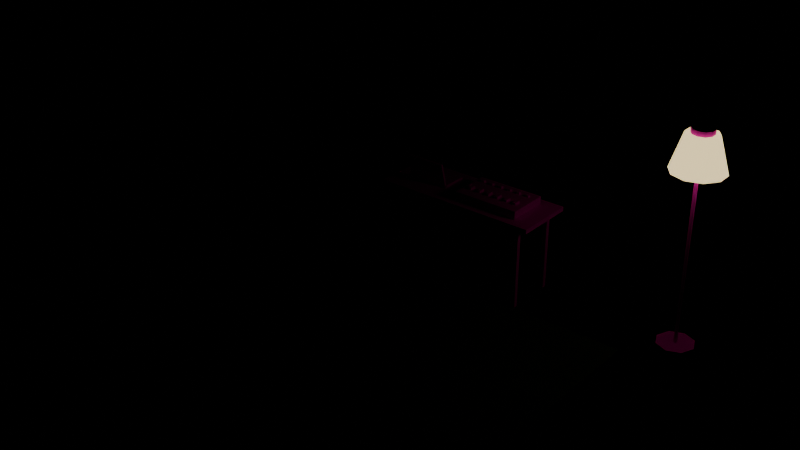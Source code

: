 # Source: lwf_stage_set_electronic_v1.blend  (saved by Blender 4.1.24; exported with 4.5.12 LTS)
import bpy
from mathutils import Matrix  # noqa: F401  (used for matrix-valued properties, if any)

bpy.ops.wm.read_factory_settings(use_empty=True)
scene = bpy.context.scene
scene.name = 'Scene'

# ---- images (referenced by path relative to the original .blend; pixels are not part of the script)
import os
ASSET_DIR = os.environ.get("B2B_ASSET_DIR", "")  # directory of the original .blend (textures are referenced by path, not embedded)
HERE = os.path.dirname(os.path.abspath(__file__))  # packed textures are extracted next to this script under _unpacked/

def load_image(name, relpath, width, height, colorspace="sRGB"):
    """Load a texture the original file referenced (path relative to the .blend, or extracted next to this script)."""
    p = next((c for c in (os.path.join(HERE, relpath), os.path.join(ASSET_DIR, relpath)) if relpath and os.path.exists(c)), "")
    if p:
        img = bpy.data.images.load(p, check_existing=True)
        img.name = name
    else:  # same state as the original file: an image datablock whose file is absent (Cycles renders it pink)
        img = bpy.data.images.new(name, width, height)
        img.source = "FILE"
        img.filepath = "//" + (relpath or name)
    img.colorspace_settings.name = colorspace
    return img
img_stage_set_palette_png = load_image('stage_set_palette.png', 'stage_set_palette.png', 1024, 1024, 'sRGB')

# ---- materials (node trees are filled in below, after node groups)
mat_lwf_stageset_rug = bpy.data.materials.new('LWF_StageSet_Rug')
mat_lwf_stageset_rug.use_transparent_shadow = False
mat_lwf_stageset_lampglow = bpy.data.materials.new('LWF_StageSet_LampGlow')
mat_lwf_stageset_lampglow.use_transparent_shadow = False
mat_lwf_stageset_mattepalette = bpy.data.materials.new('LWF_StageSet_MattePalette')
mat_lwf_stageset_mattepalette.use_transparent_shadow = False

# ---- material node trees
mat_lwf_stageset_rug.use_nodes = True; mat_lwf_stageset_rug.node_tree.nodes.clear()
_N = mat_lwf_stageset_rug.node_tree.nodes; _L = mat_lwf_stageset_rug.node_tree.links
n0 = _N.new('ShaderNodeBsdfPrincipled'); n0.name = 'Principled BSDF'; n0.location = (10, 300)
n0.inputs[0].default_value = (0.02843, 0.06848, 0.0356, 1.0)
n0.inputs[2].default_value = 0.95
n1 = _N.new('ShaderNodeOutputMaterial'); n1.name = 'Material Output'; n1.location = (300, 300)
_L.new(n0.outputs[0], n1.inputs[0])
n1.is_active_output = True
mat_lwf_stageset_lampglow.use_nodes = True; mat_lwf_stageset_lampglow.node_tree.nodes.clear()
_N = mat_lwf_stageset_lampglow.node_tree.nodes; _L = mat_lwf_stageset_lampglow.node_tree.links
n0 = _N.new('ShaderNodeBsdfPrincipled'); n0.name = 'Principled BSDF'; n0.location = (10, 300)
n0.inputs[0].default_value = (0.8879, 0.6939, 0.3515, 1.0)
n0.inputs[2].default_value = 0.95
n0.inputs[27].default_value = (0.8879, 0.6939, 0.3515, 1.0)
n0.inputs[28].default_value = 1.5
n1 = _N.new('ShaderNodeOutputMaterial'); n1.name = 'Material Output'; n1.location = (300, 300)
_L.new(n0.outputs[0], n1.inputs[0])
n1.is_active_output = True
mat_lwf_stageset_mattepalette.use_nodes = True; mat_lwf_stageset_mattepalette.node_tree.nodes.clear()
_N = mat_lwf_stageset_mattepalette.node_tree.nodes; _L = mat_lwf_stageset_mattepalette.node_tree.links
n0 = _N.new('ShaderNodeBsdfPrincipled'); n0.name = 'Principled BSDF'; n0.location = (10, 300)
n0.inputs[2].default_value = 0.9
n1 = _N.new('ShaderNodeOutputMaterial'); n1.name = 'Material Output'; n1.location = (300, 300)
n2 = _N.new('ShaderNodeTexImage'); n2.name = 'Image Texture'; n2.location = (0, 0)
n2.image = img_stage_set_palette_png
n2.interpolation = 'Closest'
_L.new(n0.outputs[0], n1.inputs[0])
_L.new(n2.outputs[0], n0.inputs[0])
n1.is_active_output = True

# ---- meshes
me_rug = bpy.data.meshes.new('Rug')
me_rug.from_pydata([(-1.5, -0.7, 1.2), (-1.5, -0.7, 1.215), (-1.5, 1.5, 1.2), (-1.5, 1.5, 1.215), (2.1, -0.7, 1.2), (2.1, -0.7, 1.215), (2.1, 1.5, 1.2), (2.1, 1.5, 1.215)], [], [(0, 1, 3, 2), (2, 3, 7, 6), (6, 7, 5, 4), (4, 5, 1, 0), (2, 6, 4, 0), (7, 3, 1, 5)])
_uv = me_rug.uv_layers.new(name='UVMap')
_uv.uv.foreach_set('vector', [0.03125, 0.5, 0.03125, 0.5, 0.03125, 0.5, 0.03125, 0.5, 0.03125, 0.5, 0.03125, 0.5, 0.03125, 0.5, 0.03125, 0.5, 0.03125, 0.5, 0.03125, 0.5, 0.03125, 0.5, 0.03125, 0.5, 0.03125, 0.5, 0.03125, 0.5, 0.03125, 0.5, 0.03125, 0.5, 0.03125, 0.5, 0.03125, 0.5, 0.03125, 0.5, 0.03125, 0.5, 0.03125, 0.5, 0.03125, 0.5, 0.03125, 0.5, 0.03125, 0.5])
me_rug.materials.append(mat_lwf_stageset_rug)
me_rug.update()
me_lampshade = bpy.data.meshes.new('LampShade')
me_lampshade.from_pydata([(2.4, 2.07, 2.71), (2.4, 1.98, 3.01), (2.529, 2.028, 2.71), (2.476, 1.955, 3.01), (2.609, 1.918, 2.71), (2.524, 1.89, 3.01), (2.609, 1.782, 2.71), (2.524, 1.81, 3.01), (2.529, 1.672, 2.71), (2.476, 1.745, 3.01), (2.4, 1.63, 2.71), (2.4, 1.72, 3.01), (2.271, 1.672, 2.71), (2.324, 1.745, 3.01), (2.191, 1.782, 2.71), (2.276, 1.81, 3.01), (2.191, 1.918, 2.71), (2.276, 1.89, 3.01), (2.271, 2.028, 2.71), (2.324, 1.955, 3.01)], [], [(0, 1, 3, 2), (2, 3, 5, 4), (4, 5, 7, 6), (6, 7, 9, 8), (8, 9, 11, 10), (10, 11, 13, 12), (12, 13, 15, 14), (14, 15, 17, 16), (3, 1, 19, 17, 15, 13, 11, 9, 7, 5), (16, 17, 19, 18), (18, 19, 1, 0), (0, 2, 4, 6, 8, 10, 12, 14, 16, 18)])
_uv = me_lampshade.uv_layers.new(name='UVMap')
_uv.uv.foreach_set('vector', [0.03125, 0.5, 0.03125, 0.5, 0.03125, 0.5, 0.03125, 0.5, 0.03125, 0.5, 0.03125, 0.5, 0.03125, 0.5, 0.03125, 0.5, 0.03125, 0.5, 0.03125, 0.5, 0.03125, 0.5, 0.03125, 0.5, 0.03125, 0.5, 0.03125, 0.5, 0.03125, 0.5, 0.03125, 0.5, 0.03125, 0.5, 0.03125, 0.5, 0.03125, 0.5, 0.03125, 0.5, 0.03125, 0.5, 0.03125, 0.5, 0.03125, 0.5, 0.03125, 0.5, 0.03125, 0.5, 0.03125, 0.5, 0.03125, 0.5, 0.03125, 0.5, 0.03125, 0.5, 0.03125, 0.5, 0.03125, 0.5, 0.03125, 0.5, 0.03125, 0.5, 0.03125, 0.5, 0.03125, 0.5, 0.03125, 0.5, 0.03125, 0.5, 0.03125, 0.5, 0.03125, 0.5, 0.03125, 0.5, 0.03125, 0.5, 0.03125, 0.5, 0.03125, 0.5, 0.03125, 0.5, 0.03125, 0.5, 0.03125, 0.5, 0.03125, 0.5, 0.03125, 0.5, 0.03125, 0.5, 0.03125, 0.5, 0.03125, 0.5, 0.03125, 0.5, 0.03125, 0.5, 0.03125, 0.5, 0.03125, 0.5, 0.03125, 0.5, 0.03125, 0.5, 0.03125, 0.5, 0.03125, 0.5, 0.03125, 0.5])
me_lampshade.materials.append(mat_lwf_stageset_lampglow)
me_lampshade.update()
me_props = bpy.data.meshes.new('Props')
me_props.from_pydata([(-0.3, 1.475, 1.94), (-0.3, 1.475, 1.98), (2.4, 2.01, 1.2), (2.4, 2.01, 1.24), (2.513, 1.963, 1.2), (2.513, 1.963, 1.24), (2.56, 1.85, 1.2), (2.56, 1.85, 1.24), (2.513, 1.737, 1.2), (2.513, 1.737, 1.24), (2.4, 1.69, 1.2), (2.4, 1.69, 1.24), (2.287, 1.737, 1.2), (2.287, 1.737, 1.24), (2.24, 1.85, 1.2), (2.24, 1.85, 1.24), (2.287, 1.963, 1.2), (2.287, 1.963, 1.24), (2.4, 1.865, 1.24), (2.4, 1.865, 2.84), (2.413, 1.858, 1.24), (2.413, 1.858, 2.84), (2.413, 1.842, 1.24), (2.413, 1.842, 2.84), (2.4, 1.835, 1.24), (2.4, 1.835, 2.84), (2.387, 1.842, 1.24), (2.387, 1.842, 2.84), (2.387, 1.858, 1.24), (2.387, 1.858, 2.84), (2.4, 1.94, 3.01), (2.4, 1.94, 3.05), (2.453, 1.923, 3.01), (2.453, 1.923, 3.05), (2.486, 1.878, 3.01), (2.486, 1.878, 3.05), (2.486, 1.822, 3.01), (2.486, 1.822, 3.05), (2.453, 1.777, 3.01), (2.453, 1.777, 3.05), (2.4, 1.76, 3.01), (2.4, 1.76, 3.05), (2.347, 1.777, 3.01), (2.347, 1.777, 3.05), (2.314, 1.822, 3.01), (2.314, 1.822, 3.05), (2.314, 1.878, 3.01), (2.314, 1.878, 3.05), (2.347, 1.923, 3.01), (2.347, 1.923, 3.05), (-0.3, 2.025, 1.94), (-0.3, 2.025, 1.98), (1.2, 1.475, 1.94), (1.2, 1.475, 1.98), (1.2, 2.025, 1.94), (1.2, 2.025, 1.98), (-0.2, 1.945, 1.2), (-0.2, 1.945, 1.94), (-0.2, 1.985, 1.2), (-0.2, 1.985, 1.94), (-0.16, 1.945, 1.2), (-0.16, 1.945, 1.94), (-0.16, 1.985, 1.2), (-0.16, 1.985, 1.94), (-0.2, 1.515, 1.2), (-0.2, 1.515, 1.94), (-0.2, 1.555, 1.2), (-0.2, 1.555, 1.94), (-0.16, 1.515, 1.2), (-0.16, 1.515, 1.94), (-0.16, 1.555, 1.2), (-0.16, 1.555, 1.94), (1.06, 1.945, 1.2), (1.06, 1.945, 1.94), (1.06, 1.985, 1.2), (1.06, 1.985, 1.94), (1.1, 1.945, 1.2), (1.1, 1.945, 1.94), (1.1, 1.985, 1.2), (1.1, 1.985, 1.94), (1.06, 1.515, 1.2), (1.06, 1.515, 1.94), (1.06, 1.555, 1.2), (1.06, 1.555, 1.94), (1.1, 1.515, 1.2), (1.1, 1.515, 1.94), (1.1, 1.555, 1.2), (1.1, 1.555, 1.94), (-0.13, 1.675, 1.98), (-0.13, 1.675, 2.0), (-0.13, 1.925, 1.98), (-0.13, 1.925, 2.0), (0.23, 1.675, 1.98), (0.23, 1.675, 2.0), (0.23, 1.925, 1.98), (0.23, 1.925, 2.0), (-0.13, 1.681, 1.982), (-0.13, 1.619, 2.213), (-0.13, 1.701, 1.987), (-0.13, 1.639, 2.218), (0.23, 1.681, 1.982), (0.23, 1.619, 2.213), (0.23, 1.701, 1.987), (0.23, 1.639, 2.218), (0.43, 1.56, 1.985), (0.43, 1.56, 2.055), (0.43, 1.94, 1.985), (0.43, 1.94, 2.055), (1.03, 1.56, 1.985), (1.03, 1.56, 2.055), (1.03, 1.94, 1.985), (1.03, 1.94, 2.055), (0.485, 1.66, 2.055), (0.485, 1.66, 2.075), (0.485, 1.72, 2.055), (0.485, 1.72, 2.075), (0.515, 1.66, 2.055), (0.515, 1.66, 2.075), (0.515, 1.72, 2.055), (0.515, 1.72, 2.075), (0.485, 1.845, 2.055), (0.485, 1.845, 2.075), (0.485, 1.875, 2.055), (0.485, 1.875, 2.075), (0.515, 1.845, 2.055), (0.515, 1.845, 2.075), (0.515, 1.875, 2.055), (0.515, 1.875, 2.075), (0.575, 1.66, 2.055), (0.575, 1.66, 2.075), (0.575, 1.72, 2.055), (0.575, 1.72, 2.075), (0.605, 1.66, 2.055), (0.605, 1.66, 2.075), (0.605, 1.72, 2.055), (0.605, 1.72, 2.075), (0.575, 1.845, 2.055), (0.575, 1.845, 2.075), (0.575, 1.875, 2.055), (0.575, 1.875, 2.075), (0.605, 1.845, 2.055), (0.605, 1.845, 2.075), (0.605, 1.875, 2.055), (0.605, 1.875, 2.075), (0.665, 1.66, 2.055), (0.665, 1.66, 2.075), (0.665, 1.72, 2.055), (0.665, 1.72, 2.075), (0.695, 1.66, 2.055), (0.695, 1.66, 2.075), (0.695, 1.72, 2.055), (0.695, 1.72, 2.075), (0.665, 1.845, 2.055), (0.665, 1.845, 2.075), (0.665, 1.875, 2.055), (0.665, 1.875, 2.075), (0.695, 1.845, 2.055), (0.695, 1.845, 2.075), (0.695, 1.875, 2.055), (0.695, 1.875, 2.075), (0.755, 1.66, 2.055), (0.755, 1.66, 2.075), (0.755, 1.72, 2.055), (0.755, 1.72, 2.075), (0.785, 1.66, 2.055), (0.785, 1.66, 2.075), (0.785, 1.72, 2.055), (0.785, 1.72, 2.075), (0.755, 1.845, 2.055), (0.755, 1.845, 2.075), (0.755, 1.875, 2.055), (0.755, 1.875, 2.075), (0.785, 1.845, 2.055), (0.785, 1.845, 2.075), (0.785, 1.875, 2.055), (0.785, 1.875, 2.075), (0.845, 1.66, 2.055), (0.845, 1.66, 2.075), (0.845, 1.72, 2.055), (0.845, 1.72, 2.075), (0.875, 1.66, 2.055), (0.875, 1.66, 2.075), (0.875, 1.72, 2.055), (0.875, 1.72, 2.075), (0.845, 1.845, 2.055), (0.845, 1.845, 2.075), (0.845, 1.875, 2.055), (0.845, 1.875, 2.075), (0.875, 1.845, 2.055), (0.875, 1.845, 2.075), (0.875, 1.875, 2.055), (0.875, 1.875, 2.075), (0.935, 1.66, 2.055), (0.935, 1.66, 2.075), (0.935, 1.72, 2.055), (0.935, 1.72, 2.075), (0.965, 1.66, 2.055), (0.965, 1.66, 2.075), (0.965, 1.72, 2.055), (0.965, 1.72, 2.075), (0.935, 1.845, 2.055), (0.935, 1.845, 2.075), (0.935, 1.875, 2.055), (0.935, 1.875, 2.075), (0.965, 1.845, 2.055), (0.965, 1.845, 2.075), (0.965, 1.875, 2.055), (0.965, 1.875, 2.075)], [], [(22, 24, 26, 28, 18, 20), (30, 31, 33, 32), (2, 3, 5, 4), (26, 27, 29, 28), (20, 21, 23, 22), (4, 5, 7, 6), (24, 25, 27, 26), (34, 35, 37, 36), (6, 7, 9, 8), (68, 69, 65, 64), (32, 33, 35, 34), (8, 9, 11, 10), (62, 63, 61, 60), (18, 19, 21, 20), (10, 11, 13, 12), (22, 23, 25, 24), (70, 71, 69, 68), (12, 13, 15, 14), (5, 3, 17, 15, 13, 11, 9, 7), (58, 59, 63, 62), (14, 15, 17, 16), (71, 67, 65, 69), (56, 57, 59, 58), (16, 17, 3, 2), (2, 4, 6, 8, 10, 12, 14, 16), (72, 73, 75, 74), (55, 51, 1, 53), (28, 29, 19, 18), (29, 27, 25, 23, 21, 19), (36, 37, 39, 38), (66, 67, 71, 70), (50, 54, 52, 0), (38, 39, 41, 40), (64, 65, 67, 66), (52, 53, 1, 0), (40, 41, 43, 42), (63, 59, 57, 61), (54, 55, 53, 52), (42, 43, 45, 44), (58, 62, 60, 56), (50, 51, 55, 54), (44, 45, 47, 46), (33, 31, 49, 47, 45, 43, 41, 39, 37, 35), (0, 1, 51, 50), (46, 47, 49, 48), (66, 70, 68, 64), (60, 61, 57, 56), (48, 49, 31, 30), (34, 36, 38, 40, 42, 44, 46, 48, 30, 32), (74, 75, 79, 78), (78, 79, 77, 76), (76, 77, 73, 72), (74, 78, 76, 72), (79, 75, 73, 77), (80, 81, 83, 82), (82, 83, 87, 86), (86, 87, 85, 84), (84, 85, 81, 80), (82, 86, 84, 80), (87, 83, 81, 85), (88, 89, 91, 90), (90, 91, 95, 94), (94, 95, 93, 92), (92, 93, 89, 88), (90, 94, 92, 88), (95, 91, 89, 93), (96, 97, 99, 98), (98, 99, 103, 102), (102, 103, 101, 100), (100, 101, 97, 96), (98, 102, 100, 96), (103, 99, 97, 101), (104, 105, 107, 106), (106, 107, 111, 110), (110, 111, 109, 108), (108, 109, 105, 104), (106, 110, 108, 104), (111, 107, 105, 109), (112, 113, 115, 114), (114, 115, 119, 118), (118, 119, 117, 116), (116, 117, 113, 112), (114, 118, 116, 112), (119, 115, 113, 117), (120, 121, 123, 122), (122, 123, 127, 126), (126, 127, 125, 124), (124, 125, 121, 120), (122, 126, 124, 120), (127, 123, 121, 125), (128, 129, 131, 130), (130, 131, 135, 134), (134, 135, 133, 132), (132, 133, 129, 128), (130, 134, 132, 128), (135, 131, 129, 133), (136, 137, 139, 138), (138, 139, 143, 142), (142, 143, 141, 140), (140, 141, 137, 136), (138, 142, 140, 136), (143, 139, 137, 141), (144, 145, 147, 146), (146, 147, 151, 150), (150, 151, 149, 148), (148, 149, 145, 144), (146, 150, 148, 144), (151, 147, 145, 149), (152, 153, 155, 154), (154, 155, 159, 158), (158, 159, 157, 156), (156, 157, 153, 152), (154, 158, 156, 152), (159, 155, 153, 157), (160, 161, 163, 162), (162, 163, 167, 166), (166, 167, 165, 164), (164, 165, 161, 160), (162, 166, 164, 160), (167, 163, 161, 165), (168, 169, 171, 170), (170, 171, 175, 174), (174, 175, 173, 172), (172, 173, 169, 168), (170, 174, 172, 168), (175, 171, 169, 173), (176, 177, 179, 178), (178, 179, 183, 182), (182, 183, 181, 180), (180, 181, 177, 176), (178, 182, 180, 176), (183, 179, 177, 181), (184, 185, 187, 186), (186, 187, 191, 190), (190, 191, 189, 188), (188, 189, 185, 184), (186, 190, 188, 184), (191, 187, 185, 189), (192, 193, 195, 194), (194, 195, 199, 198), (198, 199, 197, 196), (196, 197, 193, 192), (194, 198, 196, 192), (199, 195, 193, 197), (200, 201, 203, 202), (202, 203, 207, 206), (206, 207, 205, 204), (204, 205, 201, 200), (202, 206, 204, 200), (207, 203, 201, 205)])
_uv = me_props.uv_layers.new(name='UVMap')
_uv.uv.foreach_set('vector', [0.03125, 0.5, 0.03125, 0.5, 0.03125, 0.5, 0.03125, 0.5, 0.03125, 0.5, 0.03125, 0.5, 0.5312, 0.5, 0.5312, 0.5, 0.5312, 0.5, 0.5312, 0.5, 0.03125, 0.5, 0.03125, 0.5, 0.03125, 0.5, 0.03125, 0.5, 0.03125, 0.5, 0.03125, 0.5, 0.03125, 0.5, 0.03125, 0.5, 0.03125, 0.5, 0.03125, 0.5, 0.03125, 0.5, 0.03125, 0.5, 0.03125, 0.5, 0.03125, 0.5, 0.03125, 0.5, 0.03125, 0.5, 0.03125, 0.5, 0.03125, 0.5, 0.03125, 0.5, 0.03125, 0.5, 0.5312, 0.5, 0.5312, 0.5, 0.5312, 0.5, 0.5312, 0.5, 0.03125, 0.5, 0.03125, 0.5, 0.03125, 0.5, 0.03125, 0.5, 0.7812, 0.5, 0.7812, 0.5, 0.7812, 0.5, 0.7812, 0.5, 0.5312, 0.5, 0.5312, 0.5, 0.5312, 0.5, 0.5312, 0.5, 0.03125, 0.5, 0.03125, 0.5, 0.03125, 0.5, 0.03125, 0.5, 0.7812, 0.5, 0.7812, 0.5, 0.7812, 0.5, 0.7812, 0.5, 0.03125, 0.5, 0.03125, 0.5, 0.03125, 0.5, 0.03125, 0.5, 0.03125, 0.5, 0.03125, 0.5, 0.03125, 0.5, 0.03125, 0.5, 0.03125, 0.5, 0.03125, 0.5, 0.03125, 0.5, 0.03125, 0.5, 0.7812, 0.5, 0.7812, 0.5, 0.7812, 0.5, 0.7812, 0.5, 0.03125, 0.5, 0.03125, 0.5, 0.03125, 0.5, 0.03125, 0.5, 0.03125, 0.5, 0.03125, 0.5, 0.03125, 0.5, 0.03125, 0.5, 0.03125, 0.5, 0.03125, 0.5, 0.03125, 0.5, 0.03125, 0.5, 0.7812, 0.5, 0.7812, 0.5, 0.7812, 0.5, 0.7812, 0.5, 0.03125, 0.5, 0.03125, 0.5, 0.03125, 0.5, 0.03125, 0.5, 0.7812, 0.5, 0.7812, 0.5, 0.7812, 0.5, 0.7812, 0.5, 0.7812, 0.5, 0.7812, 0.5, 0.7812, 0.5, 0.7812, 0.5, 0.03125, 0.5, 0.03125, 0.5, 0.03125, 0.5, 0.03125, 0.5, 0.03125, 0.5, 0.03125, 0.5, 0.03125, 0.5, 0.03125, 0.5, 0.03125, 0.5, 0.03125, 0.5, 0.03125, 0.5, 0.03125, 0.5, 0.7812, 0.5, 0.7812, 0.5, 0.7812, 0.5, 0.7812, 0.5, 0.7188, 0.5, 0.7188, 0.5, 0.7188, 0.5, 0.7188, 0.5, 0.03125, 0.5, 0.03125, 0.5, 0.03125, 0.5, 0.03125, 0.5, 0.03125, 0.5, 0.03125, 0.5, 0.03125, 0.5, 0.03125, 0.5, 0.03125, 0.5, 0.03125, 0.5, 0.5312, 0.5, 0.5312, 0.5, 0.5312, 0.5, 0.5312, 0.5, 0.7812, 0.5, 0.7812, 0.5, 0.7812, 0.5, 0.7812, 0.5, 0.7188, 0.5, 0.7188, 0.5, 0.7188, 0.5, 0.7188, 0.5, 0.5312, 0.5, 0.5312, 0.5, 0.5312, 0.5, 0.5312, 0.5, 0.7812, 0.5, 0.7812, 0.5, 0.7812, 0.5, 0.7812, 0.5, 0.7188, 0.5, 0.7188, 0.5, 0.7188, 0.5, 0.7188, 0.5, 0.5312, 0.5, 0.5312, 0.5, 0.5312, 0.5, 0.5312, 0.5, 0.7812, 0.5, 0.7812, 0.5, 0.7812, 0.5, 0.7812, 0.5, 0.7188, 0.5, 0.7188, 0.5, 0.7188, 0.5, 0.7188, 0.5, 0.5312, 0.5, 0.5312, 0.5, 0.5312, 0.5, 0.5312, 0.5, 0.7812, 0.5, 0.7812, 0.5, 0.7812, 0.5, 0.7812, 0.5, 0.7188, 0.5, 0.7188, 0.5, 0.7188, 0.5, 0.7188, 0.5, 0.5312, 0.5, 0.5312, 0.5, 0.5312, 0.5, 0.5312, 0.5, 0.5312, 0.5, 0.5312, 0.5, 0.5312, 0.5, 0.5312, 0.5, 0.5312, 0.5, 0.5312, 0.5, 0.5312, 0.5, 0.5312, 0.5, 0.5312, 0.5, 0.5312, 0.5, 0.7188, 0.5, 0.7188, 0.5, 0.7188, 0.5, 0.7188, 0.5, 0.5312, 0.5, 0.5312, 0.5, 0.5312, 0.5, 0.5312, 0.5, 0.7812, 0.5, 0.7812, 0.5, 0.7812, 0.5, 0.7812, 0.5, 0.7812, 0.5, 0.7812, 0.5, 0.7812, 0.5, 0.7812, 0.5, 0.5312, 0.5, 0.5312, 0.5, 0.5312, 0.5, 0.5312, 0.5, 0.5312, 0.5, 0.5312, 0.5, 0.5312, 0.5, 0.5312, 0.5, 0.5312, 0.5, 0.5312, 0.5, 0.5312, 0.5, 0.5312, 0.5, 0.5312, 0.5, 0.5312, 0.5, 0.7812, 0.5, 0.7812, 0.5, 0.7812, 0.5, 0.7812, 0.5, 0.7812, 0.5, 0.7812, 0.5, 0.7812, 0.5, 0.7812, 0.5, 0.7812, 0.5, 0.7812, 0.5, 0.7812, 0.5, 0.7812, 0.5, 0.7812, 0.5, 0.7812, 0.5, 0.7812, 0.5, 0.7812, 0.5, 0.7812, 0.5, 0.7812, 0.5, 0.7812, 0.5, 0.7812, 0.5, 0.7812, 0.5, 0.7812, 0.5, 0.7812, 0.5, 0.7812, 0.5, 0.7812, 0.5, 0.7812, 0.5, 0.7812, 0.5, 0.7812, 0.5, 0.7812, 0.5, 0.7812, 0.5, 0.7812, 0.5, 0.7812, 0.5, 0.7812, 0.5, 0.7812, 0.5, 0.7812, 0.5, 0.7812, 0.5, 0.7812, 0.5, 0.7812, 0.5, 0.7812, 0.5, 0.7812, 0.5, 0.7812, 0.5, 0.7812, 0.5, 0.7812, 0.5, 0.7812, 0.5, 0.8438, 0.5, 0.8438, 0.5, 0.8438, 0.5, 0.8438, 0.5, 0.8438, 0.5, 0.8438, 0.5, 0.8438, 0.5, 0.8438, 0.5, 0.8438, 0.5, 0.8438, 0.5, 0.8438, 0.5, 0.8438, 0.5, 0.8438, 0.5, 0.8438, 0.5, 0.8438, 0.5, 0.8438, 0.5, 0.8438, 0.5, 0.8438, 0.5, 0.8438, 0.5, 0.8438, 0.5, 0.8438, 0.5, 0.8438, 0.5, 0.8438, 0.5, 0.8438, 0.5, 0.8438, 0.5, 0.8438, 0.5, 0.8438, 0.5, 0.8438, 0.5, 0.8438, 0.5, 0.8438, 0.5, 0.8438, 0.5, 0.8438, 0.5, 0.8438, 0.5, 0.8438, 0.5, 0.8438, 0.5, 0.8438, 0.5, 0.8438, 0.5, 0.8438, 0.5, 0.8438, 0.5, 0.8438, 0.5, 0.8438, 0.5, 0.8438, 0.5, 0.8438, 0.5, 0.8438, 0.5, 0.8438, 0.5, 0.8438, 0.5, 0.8438, 0.5, 0.8438, 0.5, 0.2812, 0.5, 0.2812, 0.5, 0.2812, 0.5, 0.2812, 0.5, 0.2812, 0.5, 0.2812, 0.5, 0.2812, 0.5, 0.2812, 0.5, 0.2812, 0.5, 0.2812, 0.5, 0.2812, 0.5, 0.2812, 0.5, 0.2812, 0.5, 0.2812, 0.5, 0.2812, 0.5, 0.2812, 0.5, 0.2812, 0.5, 0.2812, 0.5, 0.2812, 0.5, 0.2812, 0.5, 0.2812, 0.5, 0.2812, 0.5, 0.2812, 0.5, 0.2812, 0.5, 0.4062, 0.5, 0.4062, 0.5, 0.4062, 0.5, 0.4062, 0.5, 0.4062, 0.5, 0.4062, 0.5, 0.4062, 0.5, 0.4062, 0.5, 0.4062, 0.5, 0.4062, 0.5, 0.4062, 0.5, 0.4062, 0.5, 0.4062, 0.5, 0.4062, 0.5, 0.4062, 0.5, 0.4062, 0.5, 0.4062, 0.5, 0.4062, 0.5, 0.4062, 0.5, 0.4062, 0.5, 0.4062, 0.5, 0.4062, 0.5, 0.4062, 0.5, 0.4062, 0.5, 0.3438, 0.5, 0.3438, 0.5, 0.3438, 0.5, 0.3438, 0.5, 0.3438, 0.5, 0.3438, 0.5, 0.3438, 0.5, 0.3438, 0.5, 0.3438, 0.5, 0.3438, 0.5, 0.3438, 0.5, 0.3438, 0.5, 0.3438, 0.5, 0.3438, 0.5, 0.3438, 0.5, 0.3438, 0.5, 0.3438, 0.5, 0.3438, 0.5, 0.3438, 0.5, 0.3438, 0.5, 0.3438, 0.5, 0.3438, 0.5, 0.3438, 0.5, 0.3438, 0.5, 0.4062, 0.5, 0.4062, 0.5, 0.4062, 0.5, 0.4062, 0.5, 0.4062, 0.5, 0.4062, 0.5, 0.4062, 0.5, 0.4062, 0.5, 0.4062, 0.5, 0.4062, 0.5, 0.4062, 0.5, 0.4062, 0.5, 0.4062, 0.5, 0.4062, 0.5, 0.4062, 0.5, 0.4062, 0.5, 0.4062, 0.5, 0.4062, 0.5, 0.4062, 0.5, 0.4062, 0.5, 0.4062, 0.5, 0.4062, 0.5, 0.4062, 0.5, 0.4062, 0.5, 0.5312, 0.5, 0.5312, 0.5, 0.5312, 0.5, 0.5312, 0.5, 0.5312, 0.5, 0.5312, 0.5, 0.5312, 0.5, 0.5312, 0.5, 0.5312, 0.5, 0.5312, 0.5, 0.5312, 0.5, 0.5312, 0.5, 0.5312, 0.5, 0.5312, 0.5, 0.5312, 0.5, 0.5312, 0.5, 0.5312, 0.5, 0.5312, 0.5, 0.5312, 0.5, 0.5312, 0.5, 0.5312, 0.5, 0.5312, 0.5, 0.5312, 0.5, 0.5312, 0.5, 0.4062, 0.5, 0.4062, 0.5, 0.4062, 0.5, 0.4062, 0.5, 0.4062, 0.5, 0.4062, 0.5, 0.4062, 0.5, 0.4062, 0.5, 0.4062, 0.5, 0.4062, 0.5, 0.4062, 0.5, 0.4062, 0.5, 0.4062, 0.5, 0.4062, 0.5, 0.4062, 0.5, 0.4062, 0.5, 0.4062, 0.5, 0.4062, 0.5, 0.4062, 0.5, 0.4062, 0.5, 0.4062, 0.5, 0.4062, 0.5, 0.4062, 0.5, 0.4062, 0.5, 0.1562, 0.5, 0.1562, 0.5, 0.1562, 0.5, 0.1562, 0.5, 0.1562, 0.5, 0.1562, 0.5, 0.1562, 0.5, 0.1562, 0.5, 0.1562, 0.5, 0.1562, 0.5, 0.1562, 0.5, 0.1562, 0.5, 0.1562, 0.5, 0.1562, 0.5, 0.1562, 0.5, 0.1562, 0.5, 0.1562, 0.5, 0.1562, 0.5, 0.1562, 0.5, 0.1562, 0.5, 0.1562, 0.5, 0.1562, 0.5, 0.1562, 0.5, 0.1562, 0.5, 0.4062, 0.5, 0.4062, 0.5, 0.4062, 0.5, 0.4062, 0.5, 0.4062, 0.5, 0.4062, 0.5, 0.4062, 0.5, 0.4062, 0.5, 0.4062, 0.5, 0.4062, 0.5, 0.4062, 0.5, 0.4062, 0.5, 0.4062, 0.5, 0.4062, 0.5, 0.4062, 0.5, 0.4062, 0.5, 0.4062, 0.5, 0.4062, 0.5, 0.4062, 0.5, 0.4062, 0.5, 0.4062, 0.5, 0.4062, 0.5, 0.4062, 0.5, 0.4062, 0.5, 0.3438, 0.5, 0.3438, 0.5, 0.3438, 0.5, 0.3438, 0.5, 0.3438, 0.5, 0.3438, 0.5, 0.3438, 0.5, 0.3438, 0.5, 0.3438, 0.5, 0.3438, 0.5, 0.3438, 0.5, 0.3438, 0.5, 0.3438, 0.5, 0.3438, 0.5, 0.3438, 0.5, 0.3438, 0.5, 0.3438, 0.5, 0.3438, 0.5, 0.3438, 0.5, 0.3438, 0.5, 0.3438, 0.5, 0.3438, 0.5, 0.3438, 0.5, 0.3438, 0.5, 0.4062, 0.5, 0.4062, 0.5, 0.4062, 0.5, 0.4062, 0.5, 0.4062, 0.5, 0.4062, 0.5, 0.4062, 0.5, 0.4062, 0.5, 0.4062, 0.5, 0.4062, 0.5, 0.4062, 0.5, 0.4062, 0.5, 0.4062, 0.5, 0.4062, 0.5, 0.4062, 0.5, 0.4062, 0.5, 0.4062, 0.5, 0.4062, 0.5, 0.4062, 0.5, 0.4062, 0.5, 0.4062, 0.5, 0.4062, 0.5, 0.4062, 0.5, 0.4062, 0.5, 0.5312, 0.5, 0.5312, 0.5, 0.5312, 0.5, 0.5312, 0.5, 0.5312, 0.5, 0.5312, 0.5, 0.5312, 0.5, 0.5312, 0.5, 0.5312, 0.5, 0.5312, 0.5, 0.5312, 0.5, 0.5312, 0.5, 0.5312, 0.5, 0.5312, 0.5, 0.5312, 0.5, 0.5312, 0.5, 0.5312, 0.5, 0.5312, 0.5, 0.5312, 0.5, 0.5312, 0.5, 0.5312, 0.5, 0.5312, 0.5, 0.5312, 0.5, 0.5312, 0.5, 0.4062, 0.5, 0.4062, 0.5, 0.4062, 0.5, 0.4062, 0.5, 0.4062, 0.5, 0.4062, 0.5, 0.4062, 0.5, 0.4062, 0.5, 0.4062, 0.5, 0.4062, 0.5, 0.4062, 0.5, 0.4062, 0.5, 0.4062, 0.5, 0.4062, 0.5, 0.4062, 0.5, 0.4062, 0.5, 0.4062, 0.5, 0.4062, 0.5, 0.4062, 0.5, 0.4062, 0.5, 0.4062, 0.5, 0.4062, 0.5, 0.4062, 0.5, 0.4062, 0.5, 0.1562, 0.5, 0.1562, 0.5, 0.1562, 0.5, 0.1562, 0.5, 0.1562, 0.5, 0.1562, 0.5, 0.1562, 0.5, 0.1562, 0.5, 0.1562, 0.5, 0.1562, 0.5, 0.1562, 0.5, 0.1562, 0.5, 0.1562, 0.5, 0.1562, 0.5, 0.1562, 0.5, 0.1562, 0.5, 0.1562, 0.5, 0.1562, 0.5, 0.1562, 0.5, 0.1562, 0.5, 0.1562, 0.5, 0.1562, 0.5, 0.1562, 0.5, 0.1562, 0.5])
me_props.materials.append(mat_lwf_stageset_mattepalette)
me_props.update()

# ---- objects
ob_rug = bpy.data.objects.new('Rug', me_rug)
ob_lampshade = bpy.data.objects.new('LampShade', me_lampshade)
ob_props = bpy.data.objects.new('Props', me_props)

# ---- transforms, parenting, visibility, modifiers, constraints
ob_rug.location = (0.0, 0.0, 0.0)
ob_lampshade.location = (0.0, 0.0, 0.0)
ob_props.location = (0.0, 0.0, 0.0)

# ---- collection membership
scene.collection.objects.link(ob_rug)
scene.collection.objects.link(ob_lampshade)
scene.collection.objects.link(ob_props)

# ---- scene / render settings (as saved in the file)
scene.frame_start = 1; scene.frame_end = 250; scene.frame_set(1)
scene.render.engine = 'BLENDER_EEVEE_NEXT'
scene.cycles.sampling_pattern = 'TABULATED_SOBOL'
scene.eevee.ray_tracing_options.trace_max_roughness = 0.0
bpy.context.view_layer.update()

# ---- added for rendering (the .blend has no active camera): camera
cam_auto = bpy.data.cameras.new('AutoCamera')
cam_auto.lens = 50.0
cam_auto.sensor_width = 36.0
cam_auto.clip_end = 1000.0
ob_auto_camera = bpy.data.objects.new('AutoCamera', cam_auto)
scene.collection.objects.link(ob_auto_camera)
ob_auto_camera.location = (5.4488, -5.18802, 6.04035)
ob_auto_camera.rotation_euler = (1.09748, -7.21219e-08, 0.694738)
scene.camera = ob_auto_camera
bpy.context.view_layer.update()
